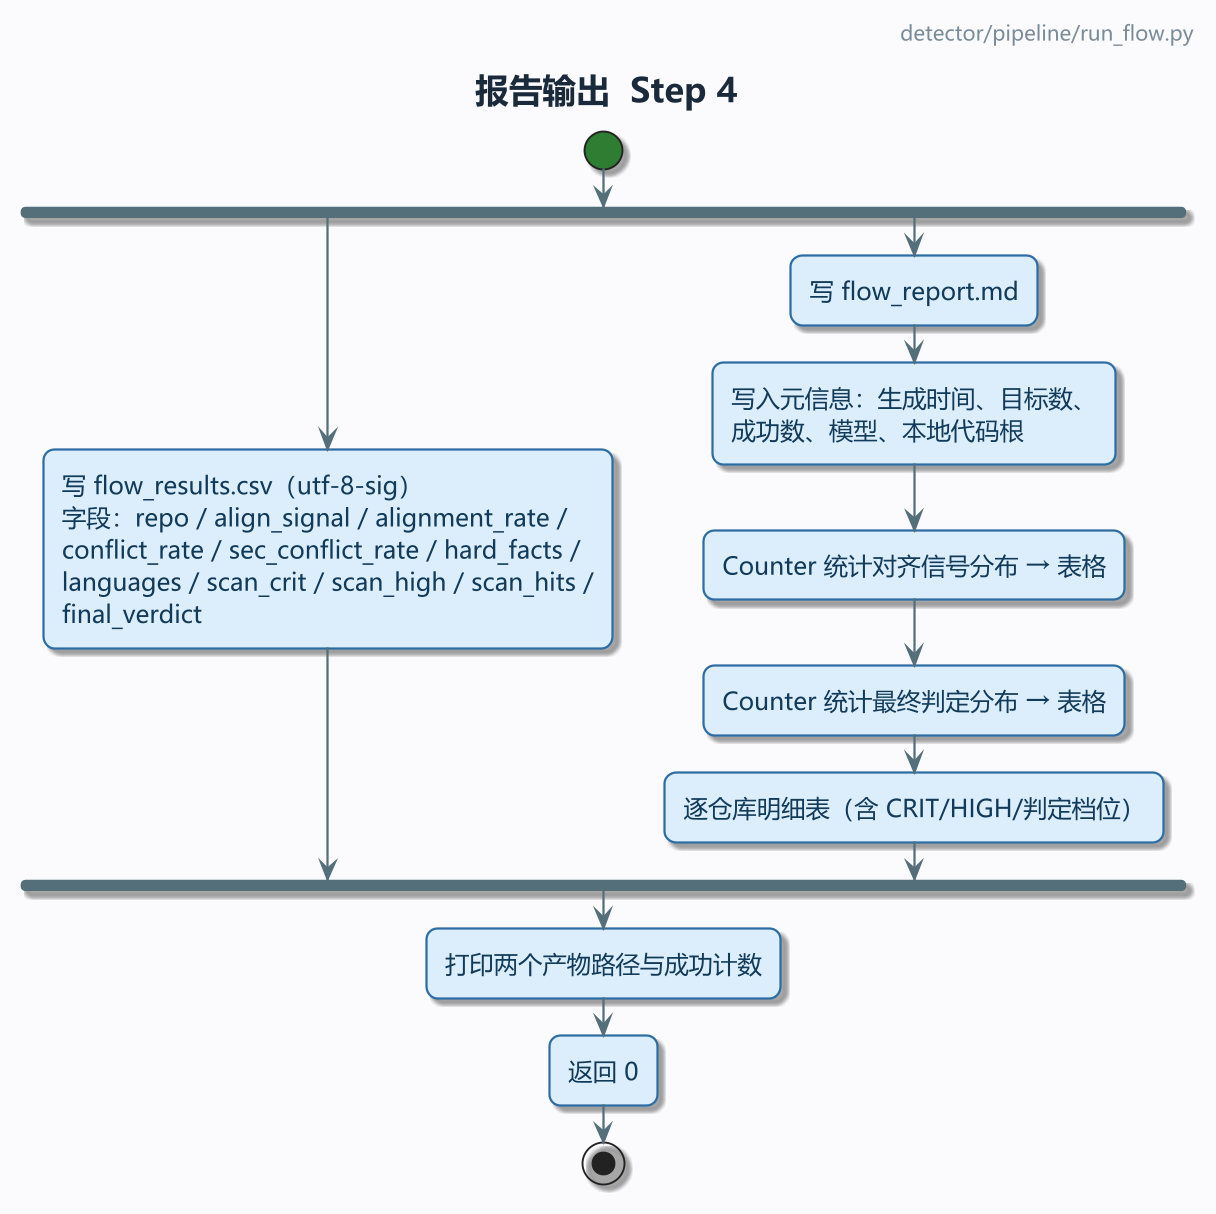

The diagram above was rendered by PlantUML. Its source (embedded in the PNG):
@startuml
!pragma layout smetana
' MPV-STYLE-BEGIN
skinparam defaultFontName "Microsoft YaHei"
skinparam monospacedFontName "Consolas"
skinparam backgroundColor #FBFBFD
skinparam shadowing true
skinparam roundCorner 12
skinparam linetype ortho
skinparam dpi 180
skinparam ArrowColor #546E7A
skinparam ArrowThickness 1.2
skinparam ArrowFontSize 11
skinparam ActivityBackgroundColor #DCEEFB
skinparam ActivityBorderColor #2E6DA4
skinparam ActivityBorderThickness 1.2
skinparam ActivityFontColor #123A5A
skinparam ActivityFontSize 13
skinparam ActivityDiamondBackgroundColor #FFE8CC
skinparam ActivityDiamondBorderColor #D9761B
skinparam ActivityDiamondBorderThickness 1.2
skinparam ActivityDiamondFontColor #7A3E00
skinparam ActivityDiamondFontSize 12
skinparam ActivityStartColor #2E7D32
skinparam ActivityEndColor #C62828
skinparam ActivityBarColor #546E7A
skinparam ActivityArrowColor #546E7A
skinparam PartitionBorderColor #9FB3C8
skinparam PartitionBorderThickness 1.2
skinparam PartitionBackgroundColor #F4F7FB
skinparam PartitionFontColor #293845
skinparam PartitionFontSize 13
skinparam PartitionFontStyle bold
skinparam NoteBackgroundColor #FFF8E1
skinparam NoteBorderColor #D9A441
skinparam NoteFontColor #4A3B12
skinparam TitleFontSize 18
skinparam TitleFontColor #1B2A3A
skinparam TitleFontStyle bold
skinparam TitleBorderThickness 0
skinparam HeaderFontSize 11
skinparam HeaderFontColor #7A8B99
skinparam FooterFontSize 10
skinparam FooterFontColor #9AA7B3
' MPV-STYLE-END
title 报告输出  Step 4
header
  detector/pipeline/run_flow.py
endheader
start
fork
  :写 flow_results.csv（utf-8-sig）\n字段：repo / align_signal / alignment_rate /\nconflict_rate / sec_conflict_rate / hard_facts /\nlanguages / scan_crit / scan_high / scan_hits /\nfinal_verdict;
fork again
  :写 flow_report.md;
  :写入元信息：生成时间、目标数、\n成功数、模型、本地代码根;
  :Counter 统计对齐信号分布 → 表格;
  :Counter 统计最终判定分布 → 表格;
  :逐仓库明细表（含 CRIT/HIGH/判定档位）;
end fork
:打印两个产物路径与成功计数;
:返回 0;
stop
@enduml